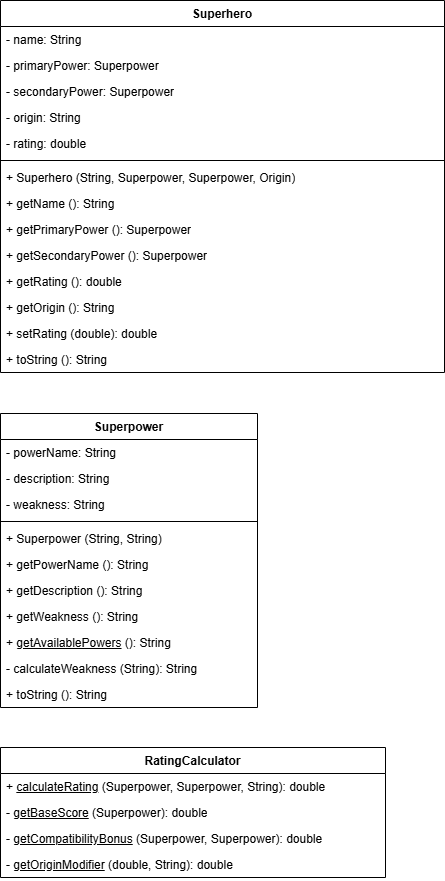

The diagram above was exported from draw.io. Its source (the exported page's mxGraphModel, read from the mxfile embedded in the PNG):
<mxGraphModel dx="1057" dy="1188" grid="0" gridSize="10" guides="1" tooltips="1" connect="1" arrows="1" fold="1" page="0" pageScale="1" pageWidth="850" pageHeight="1100" math="0" shadow="0">
  <root>
    <mxCell id="0" />
    <mxCell id="1" parent="0" />
    <mxCell id="EhiXJWh611Qx7ehavJ2Q-1" value="Superhero" style="swimlane;fontStyle=1;align=center;verticalAlign=top;childLayout=stackLayout;horizontal=1;startSize=26;horizontalStack=0;resizeParent=1;resizeParentMax=0;resizeLast=0;collapsible=1;marginBottom=0;whiteSpace=wrap;html=1;" vertex="1" parent="1">
      <mxGeometry x="-39" y="-254" width="444" height="372" as="geometry" />
    </mxCell>
    <mxCell id="EhiXJWh611Qx7ehavJ2Q-2" value="- name: String" style="text;strokeColor=none;fillColor=none;align=left;verticalAlign=top;spacingLeft=4;spacingRight=4;overflow=hidden;rotatable=0;points=[[0,0.5],[1,0.5]];portConstraint=eastwest;whiteSpace=wrap;html=1;" vertex="1" parent="EhiXJWh611Qx7ehavJ2Q-1">
      <mxGeometry y="26" width="444" height="26" as="geometry" />
    </mxCell>
    <mxCell id="EhiXJWh611Qx7ehavJ2Q-5" value="- primaryPower: Superpower" style="text;strokeColor=none;fillColor=none;align=left;verticalAlign=top;spacingLeft=4;spacingRight=4;overflow=hidden;rotatable=0;points=[[0,0.5],[1,0.5]];portConstraint=eastwest;whiteSpace=wrap;html=1;" vertex="1" parent="EhiXJWh611Qx7ehavJ2Q-1">
      <mxGeometry y="52" width="444" height="26" as="geometry" />
    </mxCell>
    <mxCell id="EhiXJWh611Qx7ehavJ2Q-6" value="- secondaryPower: Superpower" style="text;strokeColor=none;fillColor=none;align=left;verticalAlign=top;spacingLeft=4;spacingRight=4;overflow=hidden;rotatable=0;points=[[0,0.5],[1,0.5]];portConstraint=eastwest;whiteSpace=wrap;html=1;" vertex="1" parent="EhiXJWh611Qx7ehavJ2Q-1">
      <mxGeometry y="78" width="444" height="26" as="geometry" />
    </mxCell>
    <mxCell id="EhiXJWh611Qx7ehavJ2Q-7" value="- origin: String" style="text;strokeColor=none;fillColor=none;align=left;verticalAlign=top;spacingLeft=4;spacingRight=4;overflow=hidden;rotatable=0;points=[[0,0.5],[1,0.5]];portConstraint=eastwest;whiteSpace=wrap;html=1;" vertex="1" parent="EhiXJWh611Qx7ehavJ2Q-1">
      <mxGeometry y="104" width="444" height="26" as="geometry" />
    </mxCell>
    <mxCell id="EhiXJWh611Qx7ehavJ2Q-8" value="- rating: double" style="text;strokeColor=none;fillColor=none;align=left;verticalAlign=top;spacingLeft=4;spacingRight=4;overflow=hidden;rotatable=0;points=[[0,0.5],[1,0.5]];portConstraint=eastwest;whiteSpace=wrap;html=1;" vertex="1" parent="EhiXJWh611Qx7ehavJ2Q-1">
      <mxGeometry y="130" width="444" height="26" as="geometry" />
    </mxCell>
    <mxCell id="EhiXJWh611Qx7ehavJ2Q-3" value="" style="line;strokeWidth=1;fillColor=none;align=left;verticalAlign=middle;spacingTop=-1;spacingLeft=3;spacingRight=3;rotatable=0;labelPosition=right;points=[];portConstraint=eastwest;strokeColor=inherit;" vertex="1" parent="EhiXJWh611Qx7ehavJ2Q-1">
      <mxGeometry y="156" width="444" height="8" as="geometry" />
    </mxCell>
    <mxCell id="EhiXJWh611Qx7ehavJ2Q-4" value="+ Superhero (String, Superpower, Superpower, Origin)" style="text;strokeColor=none;fillColor=none;align=left;verticalAlign=top;spacingLeft=4;spacingRight=4;overflow=hidden;rotatable=0;points=[[0,0.5],[1,0.5]];portConstraint=eastwest;whiteSpace=wrap;html=1;" vertex="1" parent="EhiXJWh611Qx7ehavJ2Q-1">
      <mxGeometry y="164" width="444" height="26" as="geometry" />
    </mxCell>
    <mxCell id="EhiXJWh611Qx7ehavJ2Q-9" value="+ getName (): String" style="text;strokeColor=none;fillColor=none;align=left;verticalAlign=top;spacingLeft=4;spacingRight=4;overflow=hidden;rotatable=0;points=[[0,0.5],[1,0.5]];portConstraint=eastwest;whiteSpace=wrap;html=1;" vertex="1" parent="EhiXJWh611Qx7ehavJ2Q-1">
      <mxGeometry y="190" width="444" height="26" as="geometry" />
    </mxCell>
    <mxCell id="EhiXJWh611Qx7ehavJ2Q-10" value="+ getPrimaryPower (): Superpower" style="text;strokeColor=none;fillColor=none;align=left;verticalAlign=top;spacingLeft=4;spacingRight=4;overflow=hidden;rotatable=0;points=[[0,0.5],[1,0.5]];portConstraint=eastwest;whiteSpace=wrap;html=1;" vertex="1" parent="EhiXJWh611Qx7ehavJ2Q-1">
      <mxGeometry y="216" width="444" height="26" as="geometry" />
    </mxCell>
    <mxCell id="EhiXJWh611Qx7ehavJ2Q-11" value="+ getSecondaryPower (): Superpower" style="text;strokeColor=none;fillColor=none;align=left;verticalAlign=top;spacingLeft=4;spacingRight=4;overflow=hidden;rotatable=0;points=[[0,0.5],[1,0.5]];portConstraint=eastwest;whiteSpace=wrap;html=1;" vertex="1" parent="EhiXJWh611Qx7ehavJ2Q-1">
      <mxGeometry y="242" width="444" height="26" as="geometry" />
    </mxCell>
    <mxCell id="EhiXJWh611Qx7ehavJ2Q-12" value="+ getRating (): double" style="text;strokeColor=none;fillColor=none;align=left;verticalAlign=top;spacingLeft=4;spacingRight=4;overflow=hidden;rotatable=0;points=[[0,0.5],[1,0.5]];portConstraint=eastwest;whiteSpace=wrap;html=1;" vertex="1" parent="EhiXJWh611Qx7ehavJ2Q-1">
      <mxGeometry y="268" width="444" height="26" as="geometry" />
    </mxCell>
    <mxCell id="EhiXJWh611Qx7ehavJ2Q-13" value="+ getOrigin (): String" style="text;strokeColor=none;fillColor=none;align=left;verticalAlign=top;spacingLeft=4;spacingRight=4;overflow=hidden;rotatable=0;points=[[0,0.5],[1,0.5]];portConstraint=eastwest;whiteSpace=wrap;html=1;" vertex="1" parent="EhiXJWh611Qx7ehavJ2Q-1">
      <mxGeometry y="294" width="444" height="26" as="geometry" />
    </mxCell>
    <mxCell id="EhiXJWh611Qx7ehavJ2Q-14" value="+ setRating (double): double" style="text;strokeColor=none;fillColor=none;align=left;verticalAlign=top;spacingLeft=4;spacingRight=4;overflow=hidden;rotatable=0;points=[[0,0.5],[1,0.5]];portConstraint=eastwest;whiteSpace=wrap;html=1;" vertex="1" parent="EhiXJWh611Qx7ehavJ2Q-1">
      <mxGeometry y="320" width="444" height="26" as="geometry" />
    </mxCell>
    <mxCell id="EhiXJWh611Qx7ehavJ2Q-15" value="+ toString (): String" style="text;strokeColor=none;fillColor=none;align=left;verticalAlign=top;spacingLeft=4;spacingRight=4;overflow=hidden;rotatable=0;points=[[0,0.5],[1,0.5]];portConstraint=eastwest;whiteSpace=wrap;html=1;" vertex="1" parent="EhiXJWh611Qx7ehavJ2Q-1">
      <mxGeometry y="346" width="444" height="26" as="geometry" />
    </mxCell>
    <mxCell id="EhiXJWh611Qx7ehavJ2Q-16" value="Superpower" style="swimlane;fontStyle=1;align=center;verticalAlign=top;childLayout=stackLayout;horizontal=1;startSize=26;horizontalStack=0;resizeParent=1;resizeParentMax=0;resizeLast=0;collapsible=1;marginBottom=0;whiteSpace=wrap;html=1;" vertex="1" parent="1">
      <mxGeometry x="-39" y="159" width="257" height="294" as="geometry" />
    </mxCell>
    <mxCell id="EhiXJWh611Qx7ehavJ2Q-17" value="- powerName: String" style="text;strokeColor=none;fillColor=none;align=left;verticalAlign=top;spacingLeft=4;spacingRight=4;overflow=hidden;rotatable=0;points=[[0,0.5],[1,0.5]];portConstraint=eastwest;whiteSpace=wrap;html=1;" vertex="1" parent="EhiXJWh611Qx7ehavJ2Q-16">
      <mxGeometry y="26" width="257" height="26" as="geometry" />
    </mxCell>
    <mxCell id="EhiXJWh611Qx7ehavJ2Q-20" value="- description: String" style="text;strokeColor=none;fillColor=none;align=left;verticalAlign=top;spacingLeft=4;spacingRight=4;overflow=hidden;rotatable=0;points=[[0,0.5],[1,0.5]];portConstraint=eastwest;whiteSpace=wrap;html=1;" vertex="1" parent="EhiXJWh611Qx7ehavJ2Q-16">
      <mxGeometry y="52" width="257" height="26" as="geometry" />
    </mxCell>
    <mxCell id="EhiXJWh611Qx7ehavJ2Q-21" value="- weakness: String" style="text;strokeColor=none;fillColor=none;align=left;verticalAlign=top;spacingLeft=4;spacingRight=4;overflow=hidden;rotatable=0;points=[[0,0.5],[1,0.5]];portConstraint=eastwest;whiteSpace=wrap;html=1;" vertex="1" parent="EhiXJWh611Qx7ehavJ2Q-16">
      <mxGeometry y="78" width="257" height="26" as="geometry" />
    </mxCell>
    <mxCell id="EhiXJWh611Qx7ehavJ2Q-18" value="" style="line;strokeWidth=1;fillColor=none;align=left;verticalAlign=middle;spacingTop=-1;spacingLeft=3;spacingRight=3;rotatable=0;labelPosition=right;points=[];portConstraint=eastwest;strokeColor=inherit;" vertex="1" parent="EhiXJWh611Qx7ehavJ2Q-16">
      <mxGeometry y="104" width="257" height="8" as="geometry" />
    </mxCell>
    <mxCell id="EhiXJWh611Qx7ehavJ2Q-19" value="+ Superpower (String, String)" style="text;strokeColor=none;fillColor=none;align=left;verticalAlign=top;spacingLeft=4;spacingRight=4;overflow=hidden;rotatable=0;points=[[0,0.5],[1,0.5]];portConstraint=eastwest;whiteSpace=wrap;html=1;" vertex="1" parent="EhiXJWh611Qx7ehavJ2Q-16">
      <mxGeometry y="112" width="257" height="26" as="geometry" />
    </mxCell>
    <mxCell id="EhiXJWh611Qx7ehavJ2Q-22" value="+ getPowerName (): String" style="text;strokeColor=none;fillColor=none;align=left;verticalAlign=top;spacingLeft=4;spacingRight=4;overflow=hidden;rotatable=0;points=[[0,0.5],[1,0.5]];portConstraint=eastwest;whiteSpace=wrap;html=1;" vertex="1" parent="EhiXJWh611Qx7ehavJ2Q-16">
      <mxGeometry y="138" width="257" height="26" as="geometry" />
    </mxCell>
    <mxCell id="EhiXJWh611Qx7ehavJ2Q-23" value="+ getDescription (): String" style="text;strokeColor=none;fillColor=none;align=left;verticalAlign=top;spacingLeft=4;spacingRight=4;overflow=hidden;rotatable=0;points=[[0,0.5],[1,0.5]];portConstraint=eastwest;whiteSpace=wrap;html=1;" vertex="1" parent="EhiXJWh611Qx7ehavJ2Q-16">
      <mxGeometry y="164" width="257" height="26" as="geometry" />
    </mxCell>
    <mxCell id="EhiXJWh611Qx7ehavJ2Q-24" value="+ getWeakness (): String" style="text;strokeColor=none;fillColor=none;align=left;verticalAlign=top;spacingLeft=4;spacingRight=4;overflow=hidden;rotatable=0;points=[[0,0.5],[1,0.5]];portConstraint=eastwest;whiteSpace=wrap;html=1;" vertex="1" parent="EhiXJWh611Qx7ehavJ2Q-16">
      <mxGeometry y="190" width="257" height="26" as="geometry" />
    </mxCell>
    <mxCell id="EhiXJWh611Qx7ehavJ2Q-25" value="+ &lt;u&gt;getAvailablePowers&lt;/u&gt; (): String" style="text;strokeColor=none;fillColor=none;align=left;verticalAlign=top;spacingLeft=4;spacingRight=4;overflow=hidden;rotatable=0;points=[[0,0.5],[1,0.5]];portConstraint=eastwest;whiteSpace=wrap;html=1;" vertex="1" parent="EhiXJWh611Qx7ehavJ2Q-16">
      <mxGeometry y="216" width="257" height="26" as="geometry" />
    </mxCell>
    <mxCell id="EhiXJWh611Qx7ehavJ2Q-26" value="- calculateWeakness (String): String" style="text;strokeColor=none;fillColor=none;align=left;verticalAlign=top;spacingLeft=4;spacingRight=4;overflow=hidden;rotatable=0;points=[[0,0.5],[1,0.5]];portConstraint=eastwest;whiteSpace=wrap;html=1;" vertex="1" parent="EhiXJWh611Qx7ehavJ2Q-16">
      <mxGeometry y="242" width="257" height="26" as="geometry" />
    </mxCell>
    <mxCell id="EhiXJWh611Qx7ehavJ2Q-27" value="+ toString (): String" style="text;strokeColor=none;fillColor=none;align=left;verticalAlign=top;spacingLeft=4;spacingRight=4;overflow=hidden;rotatable=0;points=[[0,0.5],[1,0.5]];portConstraint=eastwest;whiteSpace=wrap;html=1;" vertex="1" parent="EhiXJWh611Qx7ehavJ2Q-16">
      <mxGeometry y="268" width="257" height="26" as="geometry" />
    </mxCell>
    <mxCell id="EhiXJWh611Qx7ehavJ2Q-28" value="RatingCalculator" style="swimlane;fontStyle=1;align=center;verticalAlign=top;childLayout=stackLayout;horizontal=1;startSize=26;horizontalStack=0;resizeParent=1;resizeParentMax=0;resizeLast=0;collapsible=1;marginBottom=0;whiteSpace=wrap;html=1;" vertex="1" parent="1">
      <mxGeometry x="-39" y="493" width="385" height="130" as="geometry" />
    </mxCell>
    <mxCell id="EhiXJWh611Qx7ehavJ2Q-31" value="+ &lt;u&gt;calculateRating&lt;/u&gt; (Superpower, Superpower, String): double" style="text;strokeColor=none;fillColor=none;align=left;verticalAlign=top;spacingLeft=4;spacingRight=4;overflow=hidden;rotatable=0;points=[[0,0.5],[1,0.5]];portConstraint=eastwest;whiteSpace=wrap;html=1;" vertex="1" parent="EhiXJWh611Qx7ehavJ2Q-28">
      <mxGeometry y="26" width="385" height="26" as="geometry" />
    </mxCell>
    <mxCell id="EhiXJWh611Qx7ehavJ2Q-32" value="- &lt;u&gt;getBaseScore&lt;/u&gt; (Superpower): double" style="text;strokeColor=none;fillColor=none;align=left;verticalAlign=top;spacingLeft=4;spacingRight=4;overflow=hidden;rotatable=0;points=[[0,0.5],[1,0.5]];portConstraint=eastwest;whiteSpace=wrap;html=1;" vertex="1" parent="EhiXJWh611Qx7ehavJ2Q-28">
      <mxGeometry y="52" width="385" height="26" as="geometry" />
    </mxCell>
    <mxCell id="EhiXJWh611Qx7ehavJ2Q-33" value="- &lt;u&gt;getCompatibilityBonus&lt;/u&gt;&amp;nbsp;(Superpower, Superpower): double" style="text;strokeColor=none;fillColor=none;align=left;verticalAlign=top;spacingLeft=4;spacingRight=4;overflow=hidden;rotatable=0;points=[[0,0.5],[1,0.5]];portConstraint=eastwest;whiteSpace=wrap;html=1;" vertex="1" parent="EhiXJWh611Qx7ehavJ2Q-28">
      <mxGeometry y="78" width="385" height="26" as="geometry" />
    </mxCell>
    <mxCell id="EhiXJWh611Qx7ehavJ2Q-34" value="- &lt;u&gt;getOriginModifier&lt;/u&gt; (double, String): double" style="text;strokeColor=none;fillColor=none;align=left;verticalAlign=top;spacingLeft=4;spacingRight=4;overflow=hidden;rotatable=0;points=[[0,0.5],[1,0.5]];portConstraint=eastwest;whiteSpace=wrap;html=1;" vertex="1" parent="EhiXJWh611Qx7ehavJ2Q-28">
      <mxGeometry y="104" width="385" height="26" as="geometry" />
    </mxCell>
  </root>
</mxGraphModel>